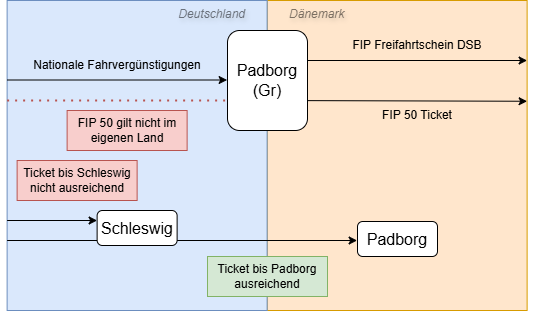

The diagram above was exported from draw.io. Its source (the exported page's mxGraphModel, read from the mxfile embedded in the PNG):
<mxGraphModel dx="746" dy="499" grid="1" gridSize="10" guides="1" tooltips="1" connect="1" arrows="1" fold="1" page="1" pageScale="1" pageWidth="850" pageHeight="1100" math="0" shadow="0">
  <root>
    <mxCell id="0" />
    <mxCell id="1" parent="0" />
    <mxCell id="4" value="Dänemark" style="rounded=0;whiteSpace=wrap;html=1;fillColor=#ffe6cc;strokeColor=#d79b00;spacingLeft=20;fontStyle=2;textOpacity=50;textShadow=1;spacingTop=0;verticalAlign=top;align=left;spacingRight=0;" parent="1" vertex="1">
      <mxGeometry x="379.62" y="360" width="260" height="310" as="geometry" />
    </mxCell>
    <mxCell id="3" value="Deutschland" style="rounded=0;whiteSpace=wrap;html=1;fillColor=#dae8fc;strokeColor=#6c8ebf;horizontal=1;verticalAlign=top;align=right;fontStyle=2;spacingRight=20;textShadow=1;labelBorderColor=none;labelBackgroundColor=none;textOpacity=50;spacingTop=0;spacingLeft=0;" parent="1" vertex="1">
      <mxGeometry x="119.62" y="360" width="260" height="310" as="geometry" />
    </mxCell>
    <mxCell id="8" value="" style="endArrow=classic;html=1;" parent="1" edge="1">
      <mxGeometry width="50" height="50" relative="1" as="geometry">
        <mxPoint x="379.62" y="460" as="sourcePoint" />
        <mxPoint x="639.62" y="460.7618931361608" as="targetPoint" />
      </mxGeometry>
    </mxCell>
    <mxCell id="11" value="FIP Freifahrtschein DSB" style="text;html=1;align=center;verticalAlign=middle;whiteSpace=wrap;rounded=0;" parent="1" vertex="1">
      <mxGeometry x="419.62" y="390" width="220" height="30" as="geometry" />
    </mxCell>
    <mxCell id="13" value="FIP 50 Ticket" style="text;html=1;align=center;verticalAlign=middle;whiteSpace=wrap;rounded=0;" parent="1" vertex="1">
      <mxGeometry x="419.62" y="460" width="220" height="30" as="geometry" />
    </mxCell>
    <mxCell id="14" value="" style="endArrow=classic;html=1;" parent="1" edge="1">
      <mxGeometry width="50" height="50" relative="1" as="geometry">
        <mxPoint x="379.62" y="420" as="sourcePoint" />
        <mxPoint x="639.62" y="420" as="targetPoint" />
      </mxGeometry>
    </mxCell>
    <mxCell id="15" value="" style="endArrow=none;dashed=1;html=1;dashPattern=1 3;strokeWidth=2;fillColor=#f8cecc;strokeColor=#b85450;" parent="1" edge="1">
      <mxGeometry width="50" height="50" relative="1" as="geometry">
        <mxPoint x="119.62" y="460" as="sourcePoint" />
        <mxPoint x="339.62" y="460" as="targetPoint" />
      </mxGeometry>
    </mxCell>
    <mxCell id="2" value="Padborg &lt;br&gt;(Gr)" style="rounded=1;whiteSpace=wrap;html=1;fontSize=16;" parent="1" vertex="1">
      <mxGeometry x="340" y="390" width="80" height="100" as="geometry" />
    </mxCell>
    <mxCell id="29" value="FIP 50 gilt nicht im eigenen Land" style="rounded=0;whiteSpace=wrap;html=1;fillColor=#f8cecc;strokeColor=#b85450;" parent="1" vertex="1">
      <mxGeometry x="179.62" y="470" width="120" height="40" as="geometry" />
    </mxCell>
    <mxCell id="45" value="Padborg" style="rounded=1;whiteSpace=wrap;html=1;fontSize=16;" vertex="1" parent="1">
      <mxGeometry x="470" y="581" width="80" height="35" as="geometry" />
    </mxCell>
    <mxCell id="52" value="Ticket bis Schleswig nicht ausreichend" style="rounded=0;whiteSpace=wrap;html=1;fillColor=#f8cecc;strokeColor=#b85450;" vertex="1" parent="1">
      <mxGeometry x="129.62" y="520" width="120" height="40" as="geometry" />
    </mxCell>
    <mxCell id="53" value="Ticket bis Padborg ausreichend" style="rounded=0;whiteSpace=wrap;html=1;fillColor=#d5e8d4;strokeColor=#82b366;" vertex="1" parent="1">
      <mxGeometry x="320" y="616" width="120" height="40" as="geometry" />
    </mxCell>
    <mxCell id="57" value="" style="endArrow=classic;html=1;" edge="1" parent="1">
      <mxGeometry width="50" height="50" relative="1" as="geometry">
        <mxPoint x="119.62" y="580" as="sourcePoint" />
        <mxPoint x="209.62" y="580" as="targetPoint" />
      </mxGeometry>
    </mxCell>
    <mxCell id="58" value="" style="endArrow=classic;html=1;" edge="1" parent="1">
      <mxGeometry width="50" height="50" relative="1" as="geometry">
        <mxPoint x="119.62" y="600" as="sourcePoint" />
        <mxPoint x="469.62" y="600" as="targetPoint" />
      </mxGeometry>
    </mxCell>
    <mxCell id="30" value="Schleswig" style="rounded=1;whiteSpace=wrap;html=1;fontSize=16;" vertex="1" parent="1">
      <mxGeometry x="209.62" y="570" width="80" height="35" as="geometry" />
    </mxCell>
    <mxCell id="60" value="" style="endArrow=classic;html=1;" edge="1" parent="1">
      <mxGeometry width="50" height="50" relative="1" as="geometry">
        <mxPoint x="119.62" y="439.5" as="sourcePoint" />
        <mxPoint x="339.62" y="439.5" as="targetPoint" />
      </mxGeometry>
    </mxCell>
    <mxCell id="62" value="Nationale Fahrvergünstigungen" style="text;html=1;align=center;verticalAlign=middle;whiteSpace=wrap;rounded=0;" vertex="1" parent="1">
      <mxGeometry x="119.62" y="410" width="220.38" height="30" as="geometry" />
    </mxCell>
  </root>
</mxGraphModel>